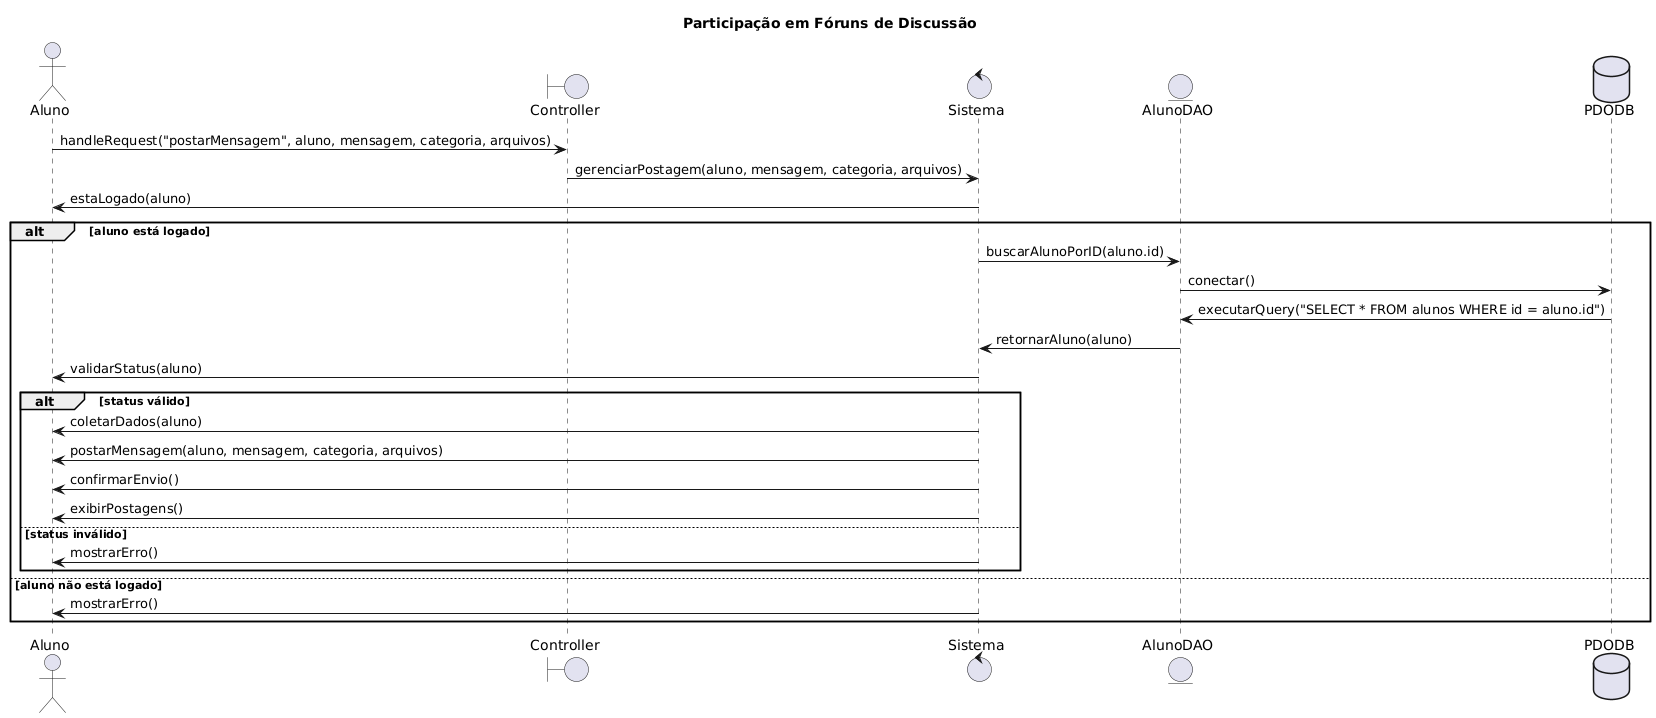

The diagram above was rendered by PlantUML. Its source (embedded in the PNG):
@startuml
title Participação em Fóruns de Discussão
actor Aluno
boundary Controller
control Sistema
entity AlunoDAO
database PDODB

Aluno -> Controller: handleRequest("postarMensagem", aluno, mensagem, categoria, arquivos)
Controller -> Sistema: gerenciarPostagem(aluno, mensagem, categoria, arquivos)
Sistema -> Aluno: estaLogado(aluno)
alt aluno está logado
    Sistema -> AlunoDAO: buscarAlunoPorID(aluno.id)
    AlunoDAO -> PDODB: conectar()
    PDODB -> AlunoDAO: executarQuery("SELECT * FROM alunos WHERE id = aluno.id")
    AlunoDAO -> Sistema: retornarAluno(aluno)
    Sistema -> Aluno: validarStatus(aluno)
    alt status válido
        Sistema -> Aluno: coletarDados(aluno)
        Sistema -> Aluno: postarMensagem(aluno, mensagem, categoria, arquivos)
        Sistema -> Aluno: confirmarEnvio()
        Sistema -> Aluno: exibirPostagens()
    else status inválido
        Sistema -> Aluno: mostrarErro()
    end
else aluno não está logado
    Sistema -> Aluno: mostrarErro()
end
@enduml